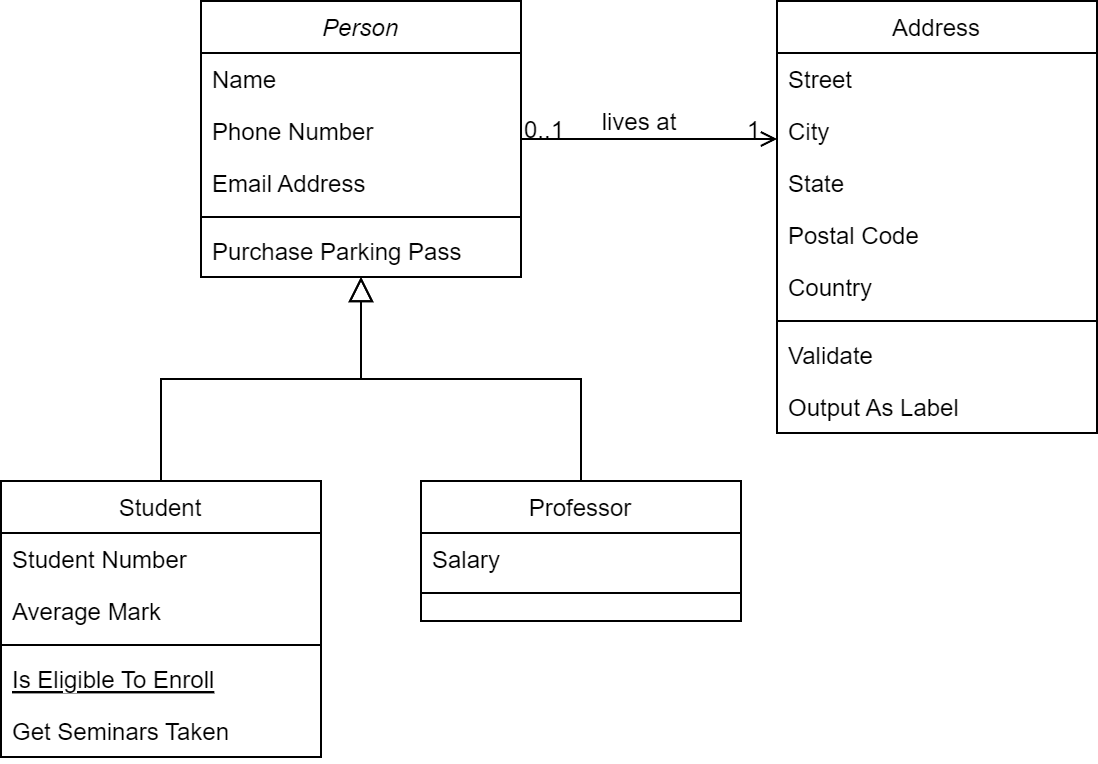

The diagram above was exported from draw.io. Its source (the exported page's mxGraphModel, read from the mxfile embedded in the PNG):
<mxGraphModel dx="1434" dy="746" grid="1" gridSize="10" guides="1" tooltips="1" connect="1" arrows="1" fold="1" page="1" pageScale="1" pageWidth="827" pageHeight="1169" math="0" shadow="0">
  <root>
    <mxCell id="WIyWlLk6GJQsqaUBKTNV-0" />
    <mxCell id="WIyWlLk6GJQsqaUBKTNV-1" parent="WIyWlLk6GJQsqaUBKTNV-0" />
    <mxCell id="zkfFHV4jXpPFQw0GAbJ--0" value="Person" style="swimlane;fontStyle=2;align=center;verticalAlign=top;childLayout=stackLayout;horizontal=1;startSize=26;horizontalStack=0;resizeParent=1;resizeLast=0;collapsible=1;marginBottom=0;rounded=0;shadow=0;strokeWidth=1;" parent="WIyWlLk6GJQsqaUBKTNV-1" vertex="1">
      <mxGeometry x="220" y="120" width="160" height="138" as="geometry">
        <mxRectangle x="230" y="140" width="160" height="26" as="alternateBounds" />
      </mxGeometry>
    </mxCell>
    <mxCell id="zkfFHV4jXpPFQw0GAbJ--1" value="Name" style="text;align=left;verticalAlign=top;spacingLeft=4;spacingRight=4;overflow=hidden;rotatable=0;points=[[0,0.5],[1,0.5]];portConstraint=eastwest;" parent="zkfFHV4jXpPFQw0GAbJ--0" vertex="1">
      <mxGeometry y="26" width="160" height="26" as="geometry" />
    </mxCell>
    <mxCell id="zkfFHV4jXpPFQw0GAbJ--2" value="Phone Number" style="text;align=left;verticalAlign=top;spacingLeft=4;spacingRight=4;overflow=hidden;rotatable=0;points=[[0,0.5],[1,0.5]];portConstraint=eastwest;rounded=0;shadow=0;html=0;" parent="zkfFHV4jXpPFQw0GAbJ--0" vertex="1">
      <mxGeometry y="52" width="160" height="26" as="geometry" />
    </mxCell>
    <mxCell id="zkfFHV4jXpPFQw0GAbJ--3" value="Email Address" style="text;align=left;verticalAlign=top;spacingLeft=4;spacingRight=4;overflow=hidden;rotatable=0;points=[[0,0.5],[1,0.5]];portConstraint=eastwest;rounded=0;shadow=0;html=0;" parent="zkfFHV4jXpPFQw0GAbJ--0" vertex="1">
      <mxGeometry y="78" width="160" height="26" as="geometry" />
    </mxCell>
    <mxCell id="zkfFHV4jXpPFQw0GAbJ--4" value="" style="line;html=1;strokeWidth=1;align=left;verticalAlign=middle;spacingTop=-1;spacingLeft=3;spacingRight=3;rotatable=0;labelPosition=right;points=[];portConstraint=eastwest;" parent="zkfFHV4jXpPFQw0GAbJ--0" vertex="1">
      <mxGeometry y="104" width="160" height="8" as="geometry" />
    </mxCell>
    <mxCell id="zkfFHV4jXpPFQw0GAbJ--5" value="Purchase Parking Pass" style="text;align=left;verticalAlign=top;spacingLeft=4;spacingRight=4;overflow=hidden;rotatable=0;points=[[0,0.5],[1,0.5]];portConstraint=eastwest;" parent="zkfFHV4jXpPFQw0GAbJ--0" vertex="1">
      <mxGeometry y="112" width="160" height="26" as="geometry" />
    </mxCell>
    <mxCell id="zkfFHV4jXpPFQw0GAbJ--6" value="Student" style="swimlane;fontStyle=0;align=center;verticalAlign=top;childLayout=stackLayout;horizontal=1;startSize=26;horizontalStack=0;resizeParent=1;resizeLast=0;collapsible=1;marginBottom=0;rounded=0;shadow=0;strokeWidth=1;" parent="WIyWlLk6GJQsqaUBKTNV-1" vertex="1">
      <mxGeometry x="120" y="360" width="160" height="138" as="geometry">
        <mxRectangle x="130" y="380" width="160" height="26" as="alternateBounds" />
      </mxGeometry>
    </mxCell>
    <mxCell id="zkfFHV4jXpPFQw0GAbJ--7" value="Student Number" style="text;align=left;verticalAlign=top;spacingLeft=4;spacingRight=4;overflow=hidden;rotatable=0;points=[[0,0.5],[1,0.5]];portConstraint=eastwest;" parent="zkfFHV4jXpPFQw0GAbJ--6" vertex="1">
      <mxGeometry y="26" width="160" height="26" as="geometry" />
    </mxCell>
    <mxCell id="zkfFHV4jXpPFQw0GAbJ--8" value="Average Mark" style="text;align=left;verticalAlign=top;spacingLeft=4;spacingRight=4;overflow=hidden;rotatable=0;points=[[0,0.5],[1,0.5]];portConstraint=eastwest;rounded=0;shadow=0;html=0;" parent="zkfFHV4jXpPFQw0GAbJ--6" vertex="1">
      <mxGeometry y="52" width="160" height="26" as="geometry" />
    </mxCell>
    <mxCell id="zkfFHV4jXpPFQw0GAbJ--9" value="" style="line;html=1;strokeWidth=1;align=left;verticalAlign=middle;spacingTop=-1;spacingLeft=3;spacingRight=3;rotatable=0;labelPosition=right;points=[];portConstraint=eastwest;" parent="zkfFHV4jXpPFQw0GAbJ--6" vertex="1">
      <mxGeometry y="78" width="160" height="8" as="geometry" />
    </mxCell>
    <mxCell id="zkfFHV4jXpPFQw0GAbJ--10" value="Is Eligible To Enroll" style="text;align=left;verticalAlign=top;spacingLeft=4;spacingRight=4;overflow=hidden;rotatable=0;points=[[0,0.5],[1,0.5]];portConstraint=eastwest;fontStyle=4" parent="zkfFHV4jXpPFQw0GAbJ--6" vertex="1">
      <mxGeometry y="86" width="160" height="26" as="geometry" />
    </mxCell>
    <mxCell id="zkfFHV4jXpPFQw0GAbJ--11" value="Get Seminars Taken" style="text;align=left;verticalAlign=top;spacingLeft=4;spacingRight=4;overflow=hidden;rotatable=0;points=[[0,0.5],[1,0.5]];portConstraint=eastwest;" parent="zkfFHV4jXpPFQw0GAbJ--6" vertex="1">
      <mxGeometry y="112" width="160" height="26" as="geometry" />
    </mxCell>
    <mxCell id="zkfFHV4jXpPFQw0GAbJ--12" value="" style="endArrow=block;endSize=10;endFill=0;shadow=0;strokeWidth=1;rounded=0;curved=0;edgeStyle=elbowEdgeStyle;elbow=vertical;" parent="WIyWlLk6GJQsqaUBKTNV-1" source="zkfFHV4jXpPFQw0GAbJ--6" target="zkfFHV4jXpPFQw0GAbJ--0" edge="1">
      <mxGeometry width="160" relative="1" as="geometry">
        <mxPoint x="200" y="203" as="sourcePoint" />
        <mxPoint x="200" y="203" as="targetPoint" />
      </mxGeometry>
    </mxCell>
    <mxCell id="zkfFHV4jXpPFQw0GAbJ--13" value="Professor" style="swimlane;fontStyle=0;align=center;verticalAlign=top;childLayout=stackLayout;horizontal=1;startSize=26;horizontalStack=0;resizeParent=1;resizeLast=0;collapsible=1;marginBottom=0;rounded=0;shadow=0;strokeWidth=1;" parent="WIyWlLk6GJQsqaUBKTNV-1" vertex="1">
      <mxGeometry x="330" y="360" width="160" height="70" as="geometry">
        <mxRectangle x="340" y="380" width="170" height="26" as="alternateBounds" />
      </mxGeometry>
    </mxCell>
    <mxCell id="zkfFHV4jXpPFQw0GAbJ--14" value="Salary" style="text;align=left;verticalAlign=top;spacingLeft=4;spacingRight=4;overflow=hidden;rotatable=0;points=[[0,0.5],[1,0.5]];portConstraint=eastwest;" parent="zkfFHV4jXpPFQw0GAbJ--13" vertex="1">
      <mxGeometry y="26" width="160" height="26" as="geometry" />
    </mxCell>
    <mxCell id="zkfFHV4jXpPFQw0GAbJ--15" value="" style="line;html=1;strokeWidth=1;align=left;verticalAlign=middle;spacingTop=-1;spacingLeft=3;spacingRight=3;rotatable=0;labelPosition=right;points=[];portConstraint=eastwest;" parent="zkfFHV4jXpPFQw0GAbJ--13" vertex="1">
      <mxGeometry y="52" width="160" height="8" as="geometry" />
    </mxCell>
    <mxCell id="zkfFHV4jXpPFQw0GAbJ--16" value="" style="endArrow=block;endSize=10;endFill=0;shadow=0;strokeWidth=1;rounded=0;curved=0;edgeStyle=elbowEdgeStyle;elbow=vertical;" parent="WIyWlLk6GJQsqaUBKTNV-1" source="zkfFHV4jXpPFQw0GAbJ--13" target="zkfFHV4jXpPFQw0GAbJ--0" edge="1">
      <mxGeometry width="160" relative="1" as="geometry">
        <mxPoint x="210" y="373" as="sourcePoint" />
        <mxPoint x="310" y="271" as="targetPoint" />
      </mxGeometry>
    </mxCell>
    <mxCell id="zkfFHV4jXpPFQw0GAbJ--17" value="Address" style="swimlane;fontStyle=0;align=center;verticalAlign=top;childLayout=stackLayout;horizontal=1;startSize=26;horizontalStack=0;resizeParent=1;resizeLast=0;collapsible=1;marginBottom=0;rounded=0;shadow=0;strokeWidth=1;" parent="WIyWlLk6GJQsqaUBKTNV-1" vertex="1">
      <mxGeometry x="508" y="120" width="160" height="216" as="geometry">
        <mxRectangle x="550" y="140" width="160" height="26" as="alternateBounds" />
      </mxGeometry>
    </mxCell>
    <mxCell id="zkfFHV4jXpPFQw0GAbJ--18" value="Street" style="text;align=left;verticalAlign=top;spacingLeft=4;spacingRight=4;overflow=hidden;rotatable=0;points=[[0,0.5],[1,0.5]];portConstraint=eastwest;" parent="zkfFHV4jXpPFQw0GAbJ--17" vertex="1">
      <mxGeometry y="26" width="160" height="26" as="geometry" />
    </mxCell>
    <mxCell id="zkfFHV4jXpPFQw0GAbJ--19" value="City" style="text;align=left;verticalAlign=top;spacingLeft=4;spacingRight=4;overflow=hidden;rotatable=0;points=[[0,0.5],[1,0.5]];portConstraint=eastwest;rounded=0;shadow=0;html=0;" parent="zkfFHV4jXpPFQw0GAbJ--17" vertex="1">
      <mxGeometry y="52" width="160" height="26" as="geometry" />
    </mxCell>
    <mxCell id="zkfFHV4jXpPFQw0GAbJ--20" value="State" style="text;align=left;verticalAlign=top;spacingLeft=4;spacingRight=4;overflow=hidden;rotatable=0;points=[[0,0.5],[1,0.5]];portConstraint=eastwest;rounded=0;shadow=0;html=0;" parent="zkfFHV4jXpPFQw0GAbJ--17" vertex="1">
      <mxGeometry y="78" width="160" height="26" as="geometry" />
    </mxCell>
    <mxCell id="zkfFHV4jXpPFQw0GAbJ--21" value="Postal Code" style="text;align=left;verticalAlign=top;spacingLeft=4;spacingRight=4;overflow=hidden;rotatable=0;points=[[0,0.5],[1,0.5]];portConstraint=eastwest;rounded=0;shadow=0;html=0;" parent="zkfFHV4jXpPFQw0GAbJ--17" vertex="1">
      <mxGeometry y="104" width="160" height="26" as="geometry" />
    </mxCell>
    <mxCell id="zkfFHV4jXpPFQw0GAbJ--22" value="Country" style="text;align=left;verticalAlign=top;spacingLeft=4;spacingRight=4;overflow=hidden;rotatable=0;points=[[0,0.5],[1,0.5]];portConstraint=eastwest;rounded=0;shadow=0;html=0;" parent="zkfFHV4jXpPFQw0GAbJ--17" vertex="1">
      <mxGeometry y="130" width="160" height="26" as="geometry" />
    </mxCell>
    <mxCell id="zkfFHV4jXpPFQw0GAbJ--23" value="" style="line;html=1;strokeWidth=1;align=left;verticalAlign=middle;spacingTop=-1;spacingLeft=3;spacingRight=3;rotatable=0;labelPosition=right;points=[];portConstraint=eastwest;" parent="zkfFHV4jXpPFQw0GAbJ--17" vertex="1">
      <mxGeometry y="156" width="160" height="8" as="geometry" />
    </mxCell>
    <mxCell id="zkfFHV4jXpPFQw0GAbJ--24" value="Validate" style="text;align=left;verticalAlign=top;spacingLeft=4;spacingRight=4;overflow=hidden;rotatable=0;points=[[0,0.5],[1,0.5]];portConstraint=eastwest;" parent="zkfFHV4jXpPFQw0GAbJ--17" vertex="1">
      <mxGeometry y="164" width="160" height="26" as="geometry" />
    </mxCell>
    <mxCell id="zkfFHV4jXpPFQw0GAbJ--25" value="Output As Label" style="text;align=left;verticalAlign=top;spacingLeft=4;spacingRight=4;overflow=hidden;rotatable=0;points=[[0,0.5],[1,0.5]];portConstraint=eastwest;" parent="zkfFHV4jXpPFQw0GAbJ--17" vertex="1">
      <mxGeometry y="190" width="160" height="26" as="geometry" />
    </mxCell>
    <mxCell id="zkfFHV4jXpPFQw0GAbJ--26" value="" style="endArrow=open;shadow=0;strokeWidth=1;rounded=0;curved=0;endFill=1;edgeStyle=elbowEdgeStyle;elbow=vertical;" parent="WIyWlLk6GJQsqaUBKTNV-1" source="zkfFHV4jXpPFQw0GAbJ--0" target="zkfFHV4jXpPFQw0GAbJ--17" edge="1">
      <mxGeometry x="0.5" y="41" relative="1" as="geometry">
        <mxPoint x="380" y="192" as="sourcePoint" />
        <mxPoint x="540" y="192" as="targetPoint" />
        <mxPoint x="-40" y="32" as="offset" />
      </mxGeometry>
    </mxCell>
    <mxCell id="zkfFHV4jXpPFQw0GAbJ--27" value="0..1" style="resizable=0;align=left;verticalAlign=bottom;labelBackgroundColor=none;fontSize=12;" parent="zkfFHV4jXpPFQw0GAbJ--26" connectable="0" vertex="1">
      <mxGeometry x="-1" relative="1" as="geometry">
        <mxPoint y="4" as="offset" />
      </mxGeometry>
    </mxCell>
    <mxCell id="zkfFHV4jXpPFQw0GAbJ--28" value="1" style="resizable=0;align=right;verticalAlign=bottom;labelBackgroundColor=none;fontSize=12;" parent="zkfFHV4jXpPFQw0GAbJ--26" connectable="0" vertex="1">
      <mxGeometry x="1" relative="1" as="geometry">
        <mxPoint x="-7" y="4" as="offset" />
      </mxGeometry>
    </mxCell>
    <mxCell id="zkfFHV4jXpPFQw0GAbJ--29" value="lives at" style="text;html=1;resizable=0;points=[];;align=center;verticalAlign=middle;labelBackgroundColor=none;rounded=0;shadow=0;strokeWidth=1;fontSize=12;" parent="zkfFHV4jXpPFQw0GAbJ--26" vertex="1" connectable="0">
      <mxGeometry x="0.5" y="49" relative="1" as="geometry">
        <mxPoint x="-38" y="40" as="offset" />
      </mxGeometry>
    </mxCell>
  </root>
</mxGraphModel>